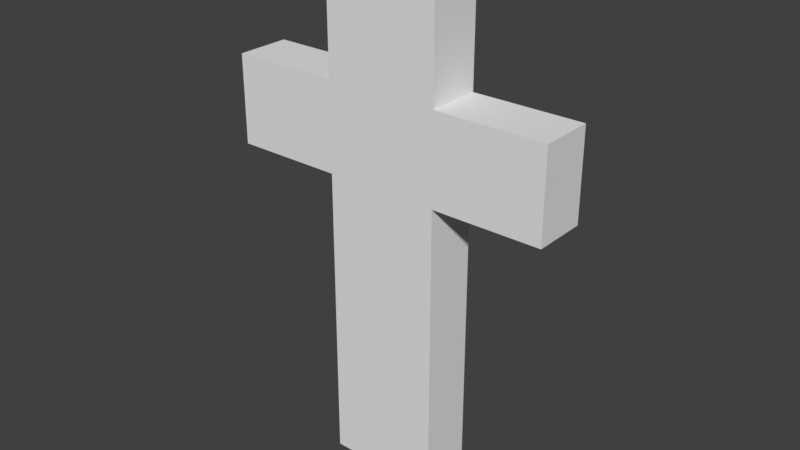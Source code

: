 # Source: gravestone3.blend  (saved by Blender 4.5.91; exported with 4.5.12 LTS)
import bpy
from mathutils import Matrix  # noqa: F401  (used for matrix-valued properties, if any)

bpy.ops.wm.read_factory_settings(use_empty=True)
scene = bpy.context.scene
scene.name = 'Scene'

# ---- world
world_world = bpy.data.worlds.new('World'); scene.world = world_world
world_world.use_nodes = True; world_world.node_tree.nodes.clear()
_N = world_world.node_tree.nodes; _L = world_world.node_tree.links
n0 = _N.new('ShaderNodeOutputWorld'); n0.name = 'World Output'; n0.location = (300, 300)
n1 = _N.new('ShaderNodeBackground'); n1.name = 'Background'; n1.location = (10, 300)
n1.inputs[0].default_value = (0.05088, 0.05088, 0.05088, 1.0)
_L.new(n1.outputs[0], n0.inputs[0])
n0.is_active_output = True
world_world.color = (0.05088, 0.05088, 0.05088)
world_world.use_sun_shadow = False
world_world.sun_shadow_jitter_overblur = 0.0

# ---- meshes
me_gravestone3_mesh = bpy.data.meshes.new('gravestone3 mesh')
me_gravestone3_mesh.from_pydata([(-0.4607, -0.2172, 2.341), (0.4607, -0.2172, -0.1003), (-0.4607, -0.2172, -0.1003), (0.4607, -0.2172, 2.341), (-0.4607, -0.2172, 3.062), (0.4607, 0.2172, 3.062), (0.4607, 0.2172, 4.078), (-0.4607, 0.2172, 2.341), (0.4607, 0.2172, -0.1003), (-0.4607, 0.2172, -0.1003), (0.4607, 0.2172, 2.341), (-0.4607, 0.2172, 4.078), (0.4607, -0.2172, 4.078), (-0.4607, -0.2172, 4.078), (0.4607, -0.2172, 3.062), (-0.4607, 0.2172, 3.062), (-1.342, -0.2172, 2.341), (-1.342, -0.2172, 3.062), (1.342, 0.2172, 3.062), (1.342, -0.2172, 3.062), (1.342, 0.2172, 2.341), (1.342, -0.2172, 2.341), (-1.342, 0.2172, 2.341), (-1.342, 0.2172, 3.062)], [], [(1, 3, 0, 2), (1, 8, 10, 3), (0, 7, 9, 2), (2, 9, 8, 1), (5, 15, 11, 6), (4, 14, 12, 13), (0, 3, 14, 4), (5, 14, 19, 18), (10, 5, 18, 20), (10, 7, 15, 5), (8, 9, 7, 10), (15, 4, 13, 11), (14, 5, 6, 12), (22, 16, 17, 23), (21, 20, 18, 19), (14, 3, 21, 19), (7, 0, 16, 22), (3, 10, 20, 21), (0, 4, 17, 16), (4, 15, 23, 17), (15, 7, 22, 23), (13, 12, 6, 11)])
_uv = me_gravestone3_mesh.uv_layers.new(name='UVMap')
_uv.uv.foreach_set('vector', [0.2758, 0.07414, 0.2758, 0.434, 0.14, 0.434, 0.14, 0.07414, 0.9259, 0.01012, 0.9899, 0.01012, 0.9899, 0.37, 0.9259, 0.37, 0.9899, 0.7501, 0.9259, 0.7501, 0.9259, 0.3902, 0.9899, 0.3902, 0.14, 0.07414, 0.14, 0.01012, 0.2758, 0.01012, 0.2758, 0.07414, 0.5557, 0.4762, 0.6915, 0.4762, 0.6915, 0.6259, 0.5557, 0.6259, 0.14, 0.5402, 0.2758, 0.5402, 0.2758, 0.69, 0.14, 0.69, 0.14, 0.434, 0.2758, 0.434, 0.2758, 0.5402, 0.14, 0.5402, 0.9056, 0.6523, 0.8416, 0.6523, 0.8416, 0.5224, 0.9056, 0.5224, 0.5557, 0.37, 0.5557, 0.4762, 0.4259, 0.4762, 0.4259, 0.37, 0.5557, 0.37, 0.6915, 0.37, 0.6915, 0.4762, 0.5557, 0.4762, 0.5557, 0.01012, 0.6915, 0.01012, 0.6915, 0.37, 0.5557, 0.37, 0.8416, 0.2462, 0.9056, 0.2462, 0.9056, 0.396, 0.8416, 0.396, 0.8416, 0.6523, 0.9056, 0.6523, 0.9056, 0.802, 0.8416, 0.802, 0.8416, 0.01012, 0.9056, 0.01012, 0.9056, 0.1164, 0.8416, 0.1164, 0.8416, 0.4162, 0.9056, 0.4162, 0.9056, 0.5224, 0.8416, 0.5224, 0.2758, 0.5402, 0.2758, 0.434, 0.4056, 0.434, 0.4056, 0.5402, 0.5944, 0.6462, 0.6584, 0.6462, 0.6584, 0.776, 0.5944, 0.776, 0.5741, 0.776, 0.5101, 0.776, 0.5101, 0.6462, 0.5741, 0.6462, 0.14, 0.434, 0.14, 0.5402, 0.01012, 0.5402, 0.01012, 0.434, 0.9056, 0.2462, 0.8416, 0.2462, 0.8416, 0.1164, 0.9056, 0.1164, 0.6915, 0.4762, 0.6915, 0.37, 0.8214, 0.37, 0.8214, 0.4762, 0.4899, 0.6462, 0.4899, 0.782, 0.4259, 0.782, 0.4259, 0.6462])
me_gravestone3_mesh.update()

# ---- objects
ob_gravestone3 = bpy.data.objects.new('gravestone3', me_gravestone3_mesh)

# ---- transforms, parenting, visibility, modifiers, constraints
ob_gravestone3.location = (0.0, 0.0, 0.0)

# ---- collection membership
scene.collection.objects.link(ob_gravestone3)

# ---- scene / render settings (as saved in the file)
scene.frame_start = 1; scene.frame_end = 250; scene.frame_set(1)
scene.render.engine = 'BLENDER_EEVEE_NEXT'
scene.eevee.ray_tracing_options.trace_max_roughness = 0.0
scene.view_settings.view_transform = 'Standard'
bpy.context.view_layer.update()

# ---- added for rendering (the .blend has no active camera and no usable light): camera, sun
cam_auto = bpy.data.cameras.new('AutoCamera')
cam_auto.lens = 50.0
cam_auto.sensor_width = 36.0
cam_auto.clip_end = 1000.0
ob_auto_camera = bpy.data.objects.new('AutoCamera', cam_auto)
scene.collection.objects.link(ob_auto_camera)
ob_auto_camera.location = (4.61241, -5.5349, 5.679)
ob_auto_camera.rotation_euler = (1.09748, -7.21219e-08, 0.694738)
scene.camera = ob_auto_camera
light_auto_sun = bpy.data.lights.new('AutoSun', 'SUN')
light_auto_sun.energy = 3.0
light_auto_sun.angle = 0.0523599
ob_auto_sun = bpy.data.objects.new('AutoSun', light_auto_sun)
scene.collection.objects.link(ob_auto_sun)
ob_auto_sun.rotation_euler = (0.872665, 0.174533, 0.523599)
bpy.context.view_layer.update()
